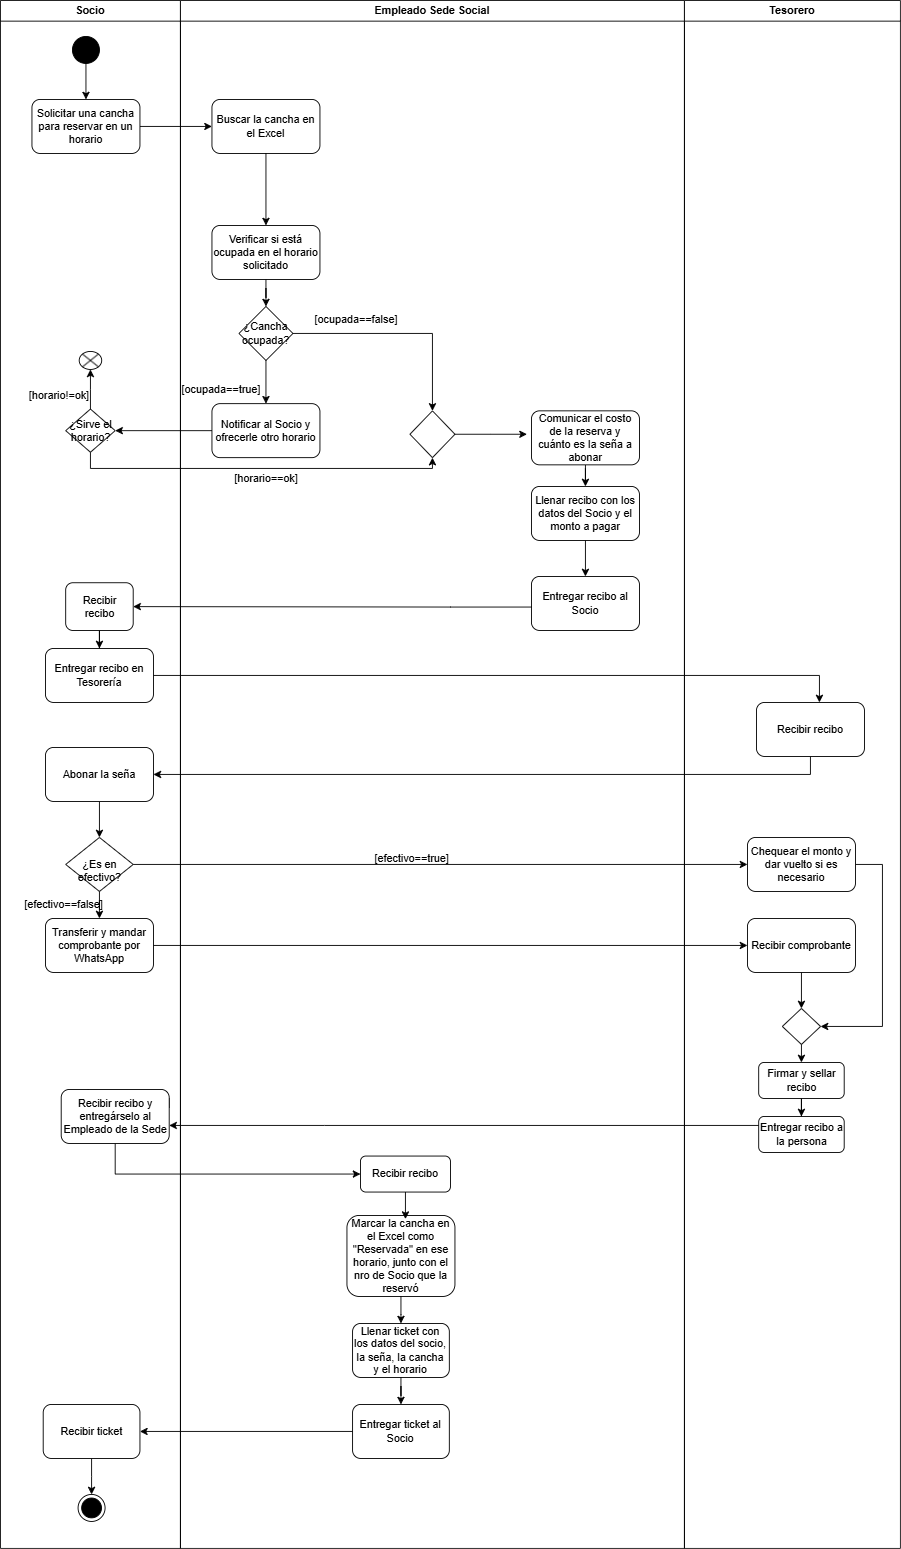

The diagram above was exported from draw.io. Its source (the exported page's mxGraphModel, read from the mxfile embedded in the PNG):
<mxGraphModel dx="1375" dy="581" grid="1" gridSize="10" guides="1" tooltips="1" connect="1" arrows="1" fold="1" page="1" pageScale="1" pageWidth="1169" pageHeight="827" math="0" shadow="0">
  <root>
    <mxCell id="0" />
    <mxCell id="1" parent="0" />
    <mxCell id="M6gfGOkEU3KLkp52QuoX-1" value="Socio" style="swimlane;whiteSpace=wrap;html=1;" vertex="1" parent="1">
      <mxGeometry x="40" y="100" width="200" height="1720" as="geometry" />
    </mxCell>
    <mxCell id="M6gfGOkEU3KLkp52QuoX-5" value="" style="edgeStyle=orthogonalEdgeStyle;rounded=0;orthogonalLoop=1;jettySize=auto;html=1;" edge="1" parent="M6gfGOkEU3KLkp52QuoX-1" source="M6gfGOkEU3KLkp52QuoX-3" target="M6gfGOkEU3KLkp52QuoX-4">
      <mxGeometry relative="1" as="geometry" />
    </mxCell>
    <mxCell id="M6gfGOkEU3KLkp52QuoX-3" value="" style="ellipse;fillColor=strokeColor;html=1;" vertex="1" parent="M6gfGOkEU3KLkp52QuoX-1">
      <mxGeometry x="80" y="40" width="30" height="30" as="geometry" />
    </mxCell>
    <mxCell id="M6gfGOkEU3KLkp52QuoX-7" value="" style="edgeStyle=orthogonalEdgeStyle;rounded=0;orthogonalLoop=1;jettySize=auto;html=1;" edge="1" parent="M6gfGOkEU3KLkp52QuoX-1" source="M6gfGOkEU3KLkp52QuoX-4" target="M6gfGOkEU3KLkp52QuoX-6">
      <mxGeometry relative="1" as="geometry" />
    </mxCell>
    <mxCell id="M6gfGOkEU3KLkp52QuoX-4" value="Solicitar una cancha para reservar en un horario" style="rounded=1;whiteSpace=wrap;html=1;" vertex="1" parent="M6gfGOkEU3KLkp52QuoX-1">
      <mxGeometry x="35" y="110" width="120" height="60" as="geometry" />
    </mxCell>
    <mxCell id="M6gfGOkEU3KLkp52QuoX-6" value="Buscar la cancha en el Excel" style="rounded=1;whiteSpace=wrap;html=1;" vertex="1" parent="M6gfGOkEU3KLkp52QuoX-1">
      <mxGeometry x="235" y="110" width="120" height="60" as="geometry" />
    </mxCell>
    <mxCell id="M6gfGOkEU3KLkp52QuoX-29" style="edgeStyle=orthogonalEdgeStyle;rounded=0;orthogonalLoop=1;jettySize=auto;html=1;" edge="1" parent="M6gfGOkEU3KLkp52QuoX-1" source="M6gfGOkEU3KLkp52QuoX-16">
      <mxGeometry relative="1" as="geometry">
        <mxPoint x="100" y="410" as="targetPoint" />
      </mxGeometry>
    </mxCell>
    <mxCell id="M6gfGOkEU3KLkp52QuoX-16" value="¿Sirve el horario?" style="rhombus;whiteSpace=wrap;html=1;" vertex="1" parent="M6gfGOkEU3KLkp52QuoX-1">
      <mxGeometry x="72.5" y="454" width="55" height="48" as="geometry" />
    </mxCell>
    <mxCell id="M6gfGOkEU3KLkp52QuoX-30" value="" style="shape=sumEllipse;perimeter=ellipsePerimeter;html=1;backgroundOutline=1;" vertex="1" parent="M6gfGOkEU3KLkp52QuoX-1">
      <mxGeometry x="87.5" y="390" width="25" height="20" as="geometry" />
    </mxCell>
    <mxCell id="M6gfGOkEU3KLkp52QuoX-31" value="[horario!=ok]" style="text;html=1;align=center;verticalAlign=middle;resizable=0;points=[];autosize=1;strokeColor=none;fillColor=none;" vertex="1" parent="M6gfGOkEU3KLkp52QuoX-1">
      <mxGeometry x="20" y="424" width="90" height="30" as="geometry" />
    </mxCell>
    <mxCell id="M6gfGOkEU3KLkp52QuoX-103" value="" style="edgeStyle=orthogonalEdgeStyle;rounded=0;orthogonalLoop=1;jettySize=auto;html=1;" edge="1" parent="M6gfGOkEU3KLkp52QuoX-1" source="M6gfGOkEU3KLkp52QuoX-75" target="M6gfGOkEU3KLkp52QuoX-78">
      <mxGeometry relative="1" as="geometry" />
    </mxCell>
    <mxCell id="M6gfGOkEU3KLkp52QuoX-75" value="Recibir recibo" style="rounded=1;whiteSpace=wrap;html=1;" vertex="1" parent="M6gfGOkEU3KLkp52QuoX-1">
      <mxGeometry x="72.5" y="647" width="75" height="53" as="geometry" />
    </mxCell>
    <mxCell id="M6gfGOkEU3KLkp52QuoX-78" value="Entregar recibo en Tesorería" style="rounded=1;whiteSpace=wrap;html=1;" vertex="1" parent="M6gfGOkEU3KLkp52QuoX-1">
      <mxGeometry x="50" y="720" width="120" height="60" as="geometry" />
    </mxCell>
    <mxCell id="M6gfGOkEU3KLkp52QuoX-105" value="" style="edgeStyle=orthogonalEdgeStyle;rounded=0;orthogonalLoop=1;jettySize=auto;html=1;" edge="1" parent="M6gfGOkEU3KLkp52QuoX-1" source="M6gfGOkEU3KLkp52QuoX-57" target="M6gfGOkEU3KLkp52QuoX-59">
      <mxGeometry relative="1" as="geometry" />
    </mxCell>
    <mxCell id="M6gfGOkEU3KLkp52QuoX-57" value="Recibir ticket" style="rounded=1;whiteSpace=wrap;html=1;" vertex="1" parent="M6gfGOkEU3KLkp52QuoX-1">
      <mxGeometry x="47.5" y="1560" width="107.5" height="60" as="geometry" />
    </mxCell>
    <mxCell id="M6gfGOkEU3KLkp52QuoX-59" value="" style="ellipse;html=1;shape=endState;fillColor=strokeColor;" vertex="1" parent="M6gfGOkEU3KLkp52QuoX-1">
      <mxGeometry x="86.25" y="1660" width="30" height="30" as="geometry" />
    </mxCell>
    <mxCell id="M6gfGOkEU3KLkp52QuoX-2" value="Empleado Sede Social" style="swimlane;whiteSpace=wrap;html=1;" vertex="1" parent="M6gfGOkEU3KLkp52QuoX-1">
      <mxGeometry x="200" width="560" height="1720" as="geometry" />
    </mxCell>
    <mxCell id="M6gfGOkEU3KLkp52QuoX-11" value="" style="edgeStyle=orthogonalEdgeStyle;rounded=0;orthogonalLoop=1;jettySize=auto;html=1;" edge="1" parent="M6gfGOkEU3KLkp52QuoX-2" source="M6gfGOkEU3KLkp52QuoX-8" target="M6gfGOkEU3KLkp52QuoX-10">
      <mxGeometry relative="1" as="geometry" />
    </mxCell>
    <mxCell id="M6gfGOkEU3KLkp52QuoX-8" value="Verificar si está ocupada en el horario solicitado" style="rounded=1;whiteSpace=wrap;html=1;" vertex="1" parent="M6gfGOkEU3KLkp52QuoX-2">
      <mxGeometry x="35" y="250" width="120" height="60" as="geometry" />
    </mxCell>
    <mxCell id="M6gfGOkEU3KLkp52QuoX-13" value="" style="edgeStyle=orthogonalEdgeStyle;rounded=0;orthogonalLoop=1;jettySize=auto;html=1;" edge="1" parent="M6gfGOkEU3KLkp52QuoX-2" source="M6gfGOkEU3KLkp52QuoX-10" target="M6gfGOkEU3KLkp52QuoX-12">
      <mxGeometry relative="1" as="geometry" />
    </mxCell>
    <mxCell id="M6gfGOkEU3KLkp52QuoX-18" style="edgeStyle=orthogonalEdgeStyle;rounded=0;orthogonalLoop=1;jettySize=auto;html=1;entryX=0.5;entryY=0;entryDx=0;entryDy=0;" edge="1" parent="M6gfGOkEU3KLkp52QuoX-2" source="M6gfGOkEU3KLkp52QuoX-10" target="M6gfGOkEU3KLkp52QuoX-32">
      <mxGeometry relative="1" as="geometry">
        <mxPoint x="220" y="370" as="targetPoint" />
      </mxGeometry>
    </mxCell>
    <mxCell id="M6gfGOkEU3KLkp52QuoX-10" value="¿Cancha ocupada?" style="rhombus;whiteSpace=wrap;html=1;" vertex="1" parent="M6gfGOkEU3KLkp52QuoX-2">
      <mxGeometry x="65" y="340" width="60" height="60" as="geometry" />
    </mxCell>
    <mxCell id="M6gfGOkEU3KLkp52QuoX-12" value="Notificar al Socio y ofrecerle otro horario" style="rounded=1;whiteSpace=wrap;html=1;" vertex="1" parent="M6gfGOkEU3KLkp52QuoX-2">
      <mxGeometry x="35" y="448" width="120" height="60" as="geometry" />
    </mxCell>
    <mxCell id="M6gfGOkEU3KLkp52QuoX-14" value="[ocupada==true]" style="text;html=1;align=center;verticalAlign=middle;resizable=0;points=[];autosize=1;strokeColor=none;fillColor=none;" vertex="1" parent="M6gfGOkEU3KLkp52QuoX-2">
      <mxGeometry x="-10" y="418" width="110" height="30" as="geometry" />
    </mxCell>
    <mxCell id="M6gfGOkEU3KLkp52QuoX-19" value="[ocupada==false]" style="text;html=1;align=center;verticalAlign=middle;resizable=0;points=[];autosize=1;strokeColor=none;fillColor=none;" vertex="1" parent="M6gfGOkEU3KLkp52QuoX-2">
      <mxGeometry x="135" y="340" width="120" height="30" as="geometry" />
    </mxCell>
    <mxCell id="M6gfGOkEU3KLkp52QuoX-35" value="" style="edgeStyle=orthogonalEdgeStyle;rounded=0;orthogonalLoop=1;jettySize=auto;html=1;" edge="1" parent="M6gfGOkEU3KLkp52QuoX-2" source="M6gfGOkEU3KLkp52QuoX-32">
      <mxGeometry relative="1" as="geometry">
        <mxPoint x="385" y="482" as="targetPoint" />
      </mxGeometry>
    </mxCell>
    <mxCell id="M6gfGOkEU3KLkp52QuoX-32" value="" style="rhombus;whiteSpace=wrap;html=1;" vertex="1" parent="M6gfGOkEU3KLkp52QuoX-2">
      <mxGeometry x="255" y="456" width="50" height="52" as="geometry" />
    </mxCell>
    <mxCell id="M6gfGOkEU3KLkp52QuoX-70" style="edgeStyle=orthogonalEdgeStyle;rounded=0;orthogonalLoop=1;jettySize=auto;html=1;" edge="1" parent="M6gfGOkEU3KLkp52QuoX-2" source="M6gfGOkEU3KLkp52QuoX-36" target="M6gfGOkEU3KLkp52QuoX-68">
      <mxGeometry relative="1" as="geometry" />
    </mxCell>
    <mxCell id="M6gfGOkEU3KLkp52QuoX-36" value="Comunicar el costo de la reserva y cuánto es la seña a abonar" style="rounded=1;whiteSpace=wrap;html=1;" vertex="1" parent="M6gfGOkEU3KLkp52QuoX-2">
      <mxGeometry x="390" y="456" width="120" height="60" as="geometry" />
    </mxCell>
    <mxCell id="M6gfGOkEU3KLkp52QuoX-68" value="Llenar recibo con los datos del Socio y el monto a pagar" style="rounded=1;whiteSpace=wrap;html=1;" vertex="1" parent="M6gfGOkEU3KLkp52QuoX-2">
      <mxGeometry x="390" y="540" width="120" height="60" as="geometry" />
    </mxCell>
    <mxCell id="M6gfGOkEU3KLkp52QuoX-69" value="Entregar recibo al Socio" style="rounded=1;whiteSpace=wrap;html=1;" vertex="1" parent="M6gfGOkEU3KLkp52QuoX-2">
      <mxGeometry x="390" y="640" width="120" height="60" as="geometry" />
    </mxCell>
    <mxCell id="M6gfGOkEU3KLkp52QuoX-67" value="" style="edgeStyle=orthogonalEdgeStyle;rounded=0;orthogonalLoop=1;jettySize=auto;html=1;" edge="1" parent="M6gfGOkEU3KLkp52QuoX-2" source="M6gfGOkEU3KLkp52QuoX-68" target="M6gfGOkEU3KLkp52QuoX-69">
      <mxGeometry relative="1" as="geometry" />
    </mxCell>
    <mxCell id="M6gfGOkEU3KLkp52QuoX-62" value="Marcar la cancha en el Excel como &quot;Reservada&quot; en ese horario, junto con el nro de Socio que la reservó" style="rounded=1;whiteSpace=wrap;html=1;" vertex="1" parent="M6gfGOkEU3KLkp52QuoX-2">
      <mxGeometry x="185" y="1350" width="120" height="90" as="geometry" />
    </mxCell>
    <mxCell id="M6gfGOkEU3KLkp52QuoX-52" value="Llenar ticket con los datos del socio, la seña, la cancha y el horario" style="rounded=1;whiteSpace=wrap;html=1;" vertex="1" parent="M6gfGOkEU3KLkp52QuoX-2">
      <mxGeometry x="191.25" y="1470" width="107.5" height="60" as="geometry" />
    </mxCell>
    <mxCell id="M6gfGOkEU3KLkp52QuoX-64" value="" style="edgeStyle=orthogonalEdgeStyle;rounded=0;orthogonalLoop=1;jettySize=auto;html=1;" edge="1" parent="M6gfGOkEU3KLkp52QuoX-2" source="M6gfGOkEU3KLkp52QuoX-62" target="M6gfGOkEU3KLkp52QuoX-52">
      <mxGeometry relative="1" as="geometry" />
    </mxCell>
    <mxCell id="M6gfGOkEU3KLkp52QuoX-55" value="Entregar ticket al Socio" style="rounded=1;whiteSpace=wrap;html=1;" vertex="1" parent="M6gfGOkEU3KLkp52QuoX-2">
      <mxGeometry x="191.25" y="1560" width="107.5" height="60" as="geometry" />
    </mxCell>
    <mxCell id="M6gfGOkEU3KLkp52QuoX-56" value="" style="edgeStyle=orthogonalEdgeStyle;rounded=0;orthogonalLoop=1;jettySize=auto;html=1;" edge="1" parent="M6gfGOkEU3KLkp52QuoX-2" source="M6gfGOkEU3KLkp52QuoX-52" target="M6gfGOkEU3KLkp52QuoX-55">
      <mxGeometry relative="1" as="geometry" />
    </mxCell>
    <mxCell id="M6gfGOkEU3KLkp52QuoX-28" value="[horario==ok]" style="text;html=1;align=center;verticalAlign=middle;resizable=0;points=[];autosize=1;strokeColor=none;fillColor=none;" vertex="1" parent="M6gfGOkEU3KLkp52QuoX-2">
      <mxGeometry x="50" y="516" width="90" height="30" as="geometry" />
    </mxCell>
    <mxCell id="M6gfGOkEU3KLkp52QuoX-80" value="&lt;div style=&quot;text-align: center;&quot;&gt;&lt;span style=&quot;background-color: transparent; color: light-dark(rgb(0, 0, 0), rgb(255, 255, 255)); text-wrap-mode: nowrap;&quot;&gt;[efectivo==true]&lt;/span&gt;&lt;/div&gt;" style="text;whiteSpace=wrap;html=1;" vertex="1" parent="M6gfGOkEU3KLkp52QuoX-2">
      <mxGeometry x="214" y="940" width="130" height="40" as="geometry" />
    </mxCell>
    <mxCell id="M6gfGOkEU3KLkp52QuoX-9" value="" style="edgeStyle=orthogonalEdgeStyle;rounded=0;orthogonalLoop=1;jettySize=auto;html=1;" edge="1" parent="M6gfGOkEU3KLkp52QuoX-1" source="M6gfGOkEU3KLkp52QuoX-6" target="M6gfGOkEU3KLkp52QuoX-8">
      <mxGeometry relative="1" as="geometry" />
    </mxCell>
    <mxCell id="M6gfGOkEU3KLkp52QuoX-26" style="edgeStyle=orthogonalEdgeStyle;rounded=0;orthogonalLoop=1;jettySize=auto;html=1;entryX=1;entryY=0.5;entryDx=0;entryDy=0;" edge="1" parent="M6gfGOkEU3KLkp52QuoX-1" source="M6gfGOkEU3KLkp52QuoX-12" target="M6gfGOkEU3KLkp52QuoX-16">
      <mxGeometry relative="1" as="geometry" />
    </mxCell>
    <mxCell id="M6gfGOkEU3KLkp52QuoX-27" style="edgeStyle=orthogonalEdgeStyle;rounded=0;orthogonalLoop=1;jettySize=auto;html=1;entryX=0.5;entryY=1;entryDx=0;entryDy=0;" edge="1" parent="M6gfGOkEU3KLkp52QuoX-1" source="M6gfGOkEU3KLkp52QuoX-16" target="M6gfGOkEU3KLkp52QuoX-32">
      <mxGeometry relative="1" as="geometry">
        <mxPoint x="490" y="450" as="targetPoint" />
        <Array as="points">
          <mxPoint x="100" y="520" />
          <mxPoint x="480" y="520" />
        </Array>
      </mxGeometry>
    </mxCell>
    <mxCell id="M6gfGOkEU3KLkp52QuoX-58" value="" style="edgeStyle=orthogonalEdgeStyle;rounded=0;orthogonalLoop=1;jettySize=auto;html=1;" edge="1" parent="M6gfGOkEU3KLkp52QuoX-1" source="M6gfGOkEU3KLkp52QuoX-55" target="M6gfGOkEU3KLkp52QuoX-57">
      <mxGeometry relative="1" as="geometry" />
    </mxCell>
    <mxCell id="M6gfGOkEU3KLkp52QuoX-83" value="&lt;br&gt;¿Es en efectivo?" style="rhombus;whiteSpace=wrap;html=1;" vertex="1" parent="M6gfGOkEU3KLkp52QuoX-1">
      <mxGeometry x="72.5" y="930" width="75" height="60" as="geometry" />
    </mxCell>
    <mxCell id="M6gfGOkEU3KLkp52QuoX-84" value="Transferir y mandar comprobante por WhatsApp" style="rounded=1;whiteSpace=wrap;html=1;" vertex="1" parent="M6gfGOkEU3KLkp52QuoX-1">
      <mxGeometry x="50" y="1020" width="120" height="60" as="geometry" />
    </mxCell>
    <mxCell id="M6gfGOkEU3KLkp52QuoX-82" value="" style="edgeStyle=orthogonalEdgeStyle;rounded=0;orthogonalLoop=1;jettySize=auto;html=1;" edge="1" parent="M6gfGOkEU3KLkp52QuoX-1" source="M6gfGOkEU3KLkp52QuoX-83" target="M6gfGOkEU3KLkp52QuoX-84">
      <mxGeometry relative="1" as="geometry" />
    </mxCell>
    <mxCell id="M6gfGOkEU3KLkp52QuoX-101" style="edgeStyle=orthogonalEdgeStyle;rounded=0;orthogonalLoop=1;jettySize=auto;html=1;entryX=1;entryY=0.5;entryDx=0;entryDy=0;" edge="1" parent="M6gfGOkEU3KLkp52QuoX-1" source="M6gfGOkEU3KLkp52QuoX-69" target="M6gfGOkEU3KLkp52QuoX-75">
      <mxGeometry relative="1" as="geometry">
        <mxPoint x="160" y="600" as="targetPoint" />
        <Array as="points">
          <mxPoint x="500" y="674" />
          <mxPoint x="500" y="674" />
        </Array>
      </mxGeometry>
    </mxCell>
    <mxCell id="M6gfGOkEU3KLkp52QuoX-110" value="[efectivo==false]" style="text;html=1;align=center;verticalAlign=middle;resizable=0;points=[];autosize=1;strokeColor=none;fillColor=none;" vertex="1" parent="M6gfGOkEU3KLkp52QuoX-1">
      <mxGeometry x="15" y="990" width="110" height="30" as="geometry" />
    </mxCell>
    <mxCell id="M6gfGOkEU3KLkp52QuoX-41" value="" style="edgeStyle=orthogonalEdgeStyle;rounded=0;orthogonalLoop=1;jettySize=auto;html=1;" edge="1" parent="1">
      <mxGeometry relative="1" as="geometry">
        <mxPoint x="137.5" y="1310.0000000000002" as="sourcePoint" />
        <mxPoint x="137.5" y="1350.0000000000002" as="targetPoint" />
      </mxGeometry>
    </mxCell>
    <mxCell id="M6gfGOkEU3KLkp52QuoX-43" value="[efectivo==false]" style="text;html=1;align=center;verticalAlign=middle;resizable=0;points=[];autosize=1;strokeColor=none;fillColor=none;" vertex="1" parent="1">
      <mxGeometry x="130" y="1310" width="110" height="30" as="geometry" />
    </mxCell>
    <mxCell id="M6gfGOkEU3KLkp52QuoX-72" value="Recibir recibo" style="rounded=1;whiteSpace=wrap;html=1;" vertex="1" parent="1">
      <mxGeometry x="440" y="1384" width="100" height="40" as="geometry" />
    </mxCell>
    <mxCell id="M6gfGOkEU3KLkp52QuoX-74" value="" style="edgeStyle=orthogonalEdgeStyle;rounded=0;orthogonalLoop=1;jettySize=auto;html=1;" edge="1" parent="1" source="M6gfGOkEU3KLkp52QuoX-72">
      <mxGeometry relative="1" as="geometry">
        <mxPoint x="490" y="1454" as="targetPoint" />
      </mxGeometry>
    </mxCell>
    <mxCell id="M6gfGOkEU3KLkp52QuoX-81" style="edgeStyle=orthogonalEdgeStyle;rounded=0;orthogonalLoop=1;jettySize=auto;html=1;entryX=0.5;entryY=0;entryDx=0;entryDy=0;" edge="1" parent="1" target="M6gfGOkEU3KLkp52QuoX-83" source="M6gfGOkEU3KLkp52QuoX-79">
      <mxGeometry relative="1" as="geometry">
        <mxPoint x="162.23" y="967" as="sourcePoint" />
      </mxGeometry>
    </mxCell>
    <mxCell id="M6gfGOkEU3KLkp52QuoX-85" style="edgeStyle=orthogonalEdgeStyle;rounded=0;orthogonalLoop=1;jettySize=auto;html=1;entryX=0;entryY=0.5;entryDx=0;entryDy=0;" edge="1" parent="1" source="M6gfGOkEU3KLkp52QuoX-86" target="M6gfGOkEU3KLkp52QuoX-72">
      <mxGeometry relative="1" as="geometry">
        <Array as="points">
          <mxPoint x="168" y="1404" />
        </Array>
      </mxGeometry>
    </mxCell>
    <mxCell id="M6gfGOkEU3KLkp52QuoX-86" value="Recibir recibo y entregárselo al Empleado de la Sede" style="whiteSpace=wrap;html=1;rounded=1;" vertex="1" parent="1">
      <mxGeometry x="107.5" y="1310" width="120" height="60" as="geometry" />
    </mxCell>
    <mxCell id="M6gfGOkEU3KLkp52QuoX-107" style="edgeStyle=orthogonalEdgeStyle;rounded=0;orthogonalLoop=1;jettySize=auto;html=1;entryX=1;entryY=0.5;entryDx=0;entryDy=0;" edge="1" parent="1" source="M6gfGOkEU3KLkp52QuoX-87" target="M6gfGOkEU3KLkp52QuoX-79">
      <mxGeometry relative="1" as="geometry">
        <Array as="points">
          <mxPoint x="940" y="960" />
        </Array>
      </mxGeometry>
    </mxCell>
    <mxCell id="M6gfGOkEU3KLkp52QuoX-87" value="Recibir recibo" style="rounded=1;whiteSpace=wrap;html=1;" vertex="1" parent="1">
      <mxGeometry x="880" y="880" width="120" height="60" as="geometry" />
    </mxCell>
    <mxCell id="M6gfGOkEU3KLkp52QuoX-88" value="Recibir comprobante" style="rounded=1;whiteSpace=wrap;html=1;" vertex="1" parent="1">
      <mxGeometry x="870" y="1120" width="120" height="60" as="geometry" />
    </mxCell>
    <mxCell id="M6gfGOkEU3KLkp52QuoX-112" style="edgeStyle=orthogonalEdgeStyle;rounded=0;orthogonalLoop=1;jettySize=auto;html=1;" edge="1" parent="1" source="M6gfGOkEU3KLkp52QuoX-89" target="M6gfGOkEU3KLkp52QuoX-90">
      <mxGeometry relative="1" as="geometry">
        <mxPoint x="950" y="1250" as="targetPoint" />
        <Array as="points">
          <mxPoint x="1020" y="1060" />
          <mxPoint x="1020" y="1240" />
        </Array>
      </mxGeometry>
    </mxCell>
    <mxCell id="M6gfGOkEU3KLkp52QuoX-89" value="Chequear el monto y dar vuelto si es necesario" style="rounded=1;whiteSpace=wrap;html=1;" vertex="1" parent="1">
      <mxGeometry x="870" y="1030" width="120" height="60" as="geometry" />
    </mxCell>
    <mxCell id="M6gfGOkEU3KLkp52QuoX-90" value="" style="rhombus;whiteSpace=wrap;html=1;" vertex="1" parent="1">
      <mxGeometry x="908.75" y="1220" width="42.5" height="40" as="geometry" />
    </mxCell>
    <mxCell id="M6gfGOkEU3KLkp52QuoX-91" value="" style="edgeStyle=orthogonalEdgeStyle;rounded=0;orthogonalLoop=1;jettySize=auto;html=1;" edge="1" parent="1" source="M6gfGOkEU3KLkp52QuoX-92" target="M6gfGOkEU3KLkp52QuoX-93">
      <mxGeometry relative="1" as="geometry" />
    </mxCell>
    <mxCell id="M6gfGOkEU3KLkp52QuoX-92" value="Firmar y sellar recibo" style="rounded=1;whiteSpace=wrap;html=1;" vertex="1" parent="1">
      <mxGeometry x="882.5" y="1280" width="95" height="40" as="geometry" />
    </mxCell>
    <mxCell id="M6gfGOkEU3KLkp52QuoX-93" value="Entregar recibo a la persona" style="rounded=1;whiteSpace=wrap;html=1;" vertex="1" parent="1">
      <mxGeometry x="882.5" y="1340" width="95" height="40" as="geometry" />
    </mxCell>
    <mxCell id="M6gfGOkEU3KLkp52QuoX-94" value="" style="edgeStyle=orthogonalEdgeStyle;rounded=0;orthogonalLoop=1;jettySize=auto;html=1;" edge="1" parent="1" source="M6gfGOkEU3KLkp52QuoX-90" target="M6gfGOkEU3KLkp52QuoX-92">
      <mxGeometry relative="1" as="geometry" />
    </mxCell>
    <mxCell id="M6gfGOkEU3KLkp52QuoX-95" style="edgeStyle=orthogonalEdgeStyle;rounded=0;orthogonalLoop=1;jettySize=auto;html=1;entryX=0.5;entryY=0;entryDx=0;entryDy=0;" edge="1" parent="1" source="M6gfGOkEU3KLkp52QuoX-88" target="M6gfGOkEU3KLkp52QuoX-90">
      <mxGeometry relative="1" as="geometry" />
    </mxCell>
    <mxCell id="M6gfGOkEU3KLkp52QuoX-97" style="edgeStyle=orthogonalEdgeStyle;rounded=0;orthogonalLoop=1;jettySize=auto;html=1;entryX=0;entryY=0.5;entryDx=0;entryDy=0;" edge="1" parent="1" source="M6gfGOkEU3KLkp52QuoX-83" target="M6gfGOkEU3KLkp52QuoX-89">
      <mxGeometry relative="1" as="geometry">
        <mxPoint x="807.5" y="1030" as="targetPoint" />
      </mxGeometry>
    </mxCell>
    <mxCell id="M6gfGOkEU3KLkp52QuoX-98" value="" style="edgeStyle=orthogonalEdgeStyle;rounded=0;orthogonalLoop=1;jettySize=auto;html=1;" edge="1" parent="1" source="M6gfGOkEU3KLkp52QuoX-93" target="M6gfGOkEU3KLkp52QuoX-86">
      <mxGeometry relative="1" as="geometry">
        <Array as="points">
          <mxPoint x="400" y="1350" />
          <mxPoint x="400" y="1350" />
        </Array>
      </mxGeometry>
    </mxCell>
    <mxCell id="M6gfGOkEU3KLkp52QuoX-99" value="" style="edgeStyle=orthogonalEdgeStyle;rounded=0;orthogonalLoop=1;jettySize=auto;html=1;" edge="1" parent="1" source="M6gfGOkEU3KLkp52QuoX-84" target="M6gfGOkEU3KLkp52QuoX-88">
      <mxGeometry relative="1" as="geometry">
        <mxPoint x="897.5" y="1270" as="targetPoint" />
        <mxPoint x="275" y="1270" as="sourcePoint" />
      </mxGeometry>
    </mxCell>
    <mxCell id="M6gfGOkEU3KLkp52QuoX-100" style="edgeStyle=orthogonalEdgeStyle;rounded=0;orthogonalLoop=1;jettySize=auto;html=1;" edge="1" parent="1" source="M6gfGOkEU3KLkp52QuoX-78" target="M6gfGOkEU3KLkp52QuoX-87">
      <mxGeometry relative="1" as="geometry">
        <mxPoint x="830" y="900" as="targetPoint" />
        <Array as="points">
          <mxPoint x="150" y="850" />
          <mxPoint x="950" y="850" />
        </Array>
      </mxGeometry>
    </mxCell>
    <mxCell id="M6gfGOkEU3KLkp52QuoX-106" value="" style="edgeStyle=orthogonalEdgeStyle;rounded=0;orthogonalLoop=1;jettySize=auto;html=1;entryX=0.5;entryY=0;entryDx=0;entryDy=0;" edge="1" parent="1" target="M6gfGOkEU3KLkp52QuoX-79">
      <mxGeometry relative="1" as="geometry">
        <mxPoint x="162.23" y="967" as="sourcePoint" />
        <mxPoint x="165" y="1000" as="targetPoint" />
      </mxGeometry>
    </mxCell>
    <mxCell id="M6gfGOkEU3KLkp52QuoX-79" value="Abonar la seña" style="rounded=1;whiteSpace=wrap;html=1;" vertex="1" parent="1">
      <mxGeometry x="90" y="930" width="120" height="60" as="geometry" />
    </mxCell>
    <mxCell id="M6gfGOkEU3KLkp52QuoX-109" value="Tesorero" style="swimlane;whiteSpace=wrap;html=1;" vertex="1" parent="1">
      <mxGeometry x="800" y="100" width="240" height="1720" as="geometry" />
    </mxCell>
  </root>
</mxGraphModel>